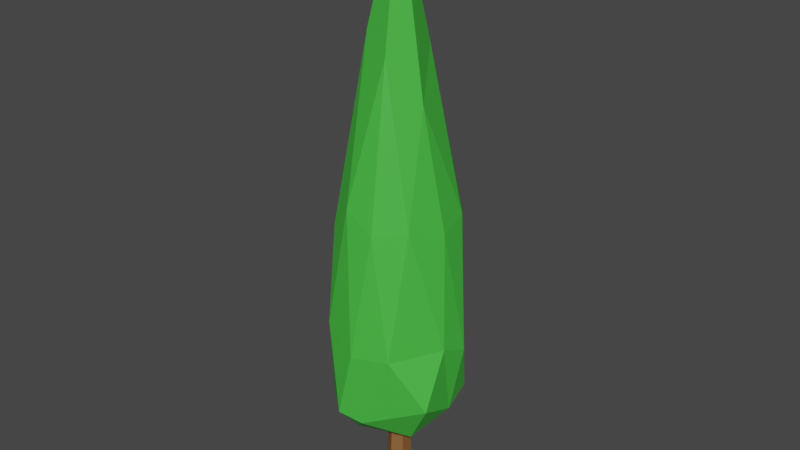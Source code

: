 # Source: Baum.blend  (saved by Blender 3.2.14; exported with 4.5.12 LTS)
import bpy
from mathutils import Matrix  # noqa: F401  (used for matrix-valued properties, if any)

bpy.ops.wm.read_factory_settings(use_empty=True)
scene = bpy.context.scene
scene.name = 'Scene'

# ---- collections
col_collection = bpy.data.collections.new('Collection'); scene.collection.children.link(col_collection)

# ---- materials (node trees are filled in below, after node groups)
mat_stamm = bpy.data.materials.new('Stamm')
mat_stamm.use_transparent_shadow = False
mat_gr_n = bpy.data.materials.new('Grün')
mat_gr_n.use_transparent_shadow = False

# ---- material node trees
mat_stamm.use_nodes = True; mat_stamm.node_tree.nodes.clear()
_N = mat_stamm.node_tree.nodes; _L = mat_stamm.node_tree.links
n0 = _N.new('ShaderNodeOutputMaterial'); n0.name = 'Material Output'; n0.location = (300, 300)
n1 = _N.new('ShaderNodeBsdfPrincipled'); n1.name = 'Principled BSDF'; n1.location = (10, 300)
n1.distribution = 'GGX'
n1.subsurface_method = 'BURLEY'
n1.inputs[0].default_value = (0.2529, 0.1123, 0.03674, 1.0)
n1.inputs[3].default_value = 1.45
n1.inputs[27].default_value = (0.0, 0.0, 0.0, 1.0)
n1.inputs[28].default_value = 1.0
_L.new(n1.outputs[0], n0.inputs[0])
n0.is_active_output = True
mat_gr_n.use_nodes = True; mat_gr_n.node_tree.nodes.clear()
_N = mat_gr_n.node_tree.nodes; _L = mat_gr_n.node_tree.links
n0 = _N.new('ShaderNodeOutputMaterial'); n0.name = 'Material Output'; n0.location = (300, 300)
n1 = _N.new('ShaderNodeBsdfPrincipled'); n1.name = 'Principled BSDF'; n1.location = (10, 300)
n1.distribution = 'GGX'
n1.subsurface_method = 'BURLEY'
n1.inputs[0].default_value = (0.06129, 0.5277, 0.05275, 1.0)
n1.inputs[3].default_value = 1.45
n1.inputs[27].default_value = (0.0, 0.0, 0.0, 1.0)
n1.inputs[28].default_value = 1.0
_L.new(n1.outputs[0], n0.inputs[0])
n0.is_active_output = True

# ---- world
world_world = bpy.data.worlds.new('World'); scene.world = world_world
world_world.use_nodes = True; world_world.node_tree.nodes.clear()
_N = world_world.node_tree.nodes; _L = world_world.node_tree.links
n0 = _N.new('ShaderNodeOutputWorld'); n0.name = 'World Output'; n0.location = (300, 300)
n1 = _N.new('ShaderNodeBackground'); n1.name = 'Background'; n1.location = (10, 300)
n1.inputs[0].default_value = (0.05088, 0.05088, 0.05088, 1.0)
_L.new(n1.outputs[0], n0.inputs[0])
n0.is_active_output = True
world_world.color = (0.05088, 0.05088, 0.05088)
world_world.use_sun_shadow = False
world_world.sun_shadow_jitter_overblur = 0.0

# ---- meshes
me_cylinder = bpy.data.meshes.new('Cylinder')
me_cylinder.from_pydata([(0.0, 0.8754, -1.245), (0.0, 0.6367, 1.292), (0.7581, 0.4377, -1.245), (0.5514, 0.3183, 1.292), (0.7581, -0.4377, -1.245), (0.5514, -0.3183, 1.292), (-7.653e-08, -0.8754, -1.245), (-5.566e-08, -0.6367, 1.292), (-0.7581, -0.4377, -1.245), (-0.5514, -0.3183, 1.292), (-0.7581, 0.4377, -1.245), (-0.5514, 0.3183, 1.292), (0.0, 0.9588, -0.6217), (0.0, 0.8207, 0.2239), (0.7108, 0.4104, 0.2239), (0.8303, 0.4794, -0.6217), (0.7108, -0.4104, 0.2239), (0.8303, -0.4794, -0.6217), (-7.175e-08, -0.8207, 0.2239), (-8.382e-08, -0.9588, -0.6217), (-0.7108, -0.4104, 0.2239), (-0.8303, -0.4794, -0.6217), (-0.7108, 0.4104, 0.2239), (-0.8303, 0.4794, -0.6217)], [], [(13, 1, 3, 14), (14, 3, 5, 16), (16, 5, 7, 18), (18, 7, 9, 20), (3, 1, 11, 9, 7, 5), (20, 9, 11, 22), (22, 11, 1, 13), (0, 2, 4, 6, 8, 10), (10, 23, 12, 0), (23, 22, 13, 12), (8, 21, 23, 10), (21, 20, 22, 23), (6, 19, 21, 8), (19, 18, 20, 21), (4, 17, 19, 6), (17, 16, 18, 19), (2, 15, 17, 4), (15, 14, 16, 17), (0, 12, 15, 2), (12, 13, 14, 15)])
_uv = me_cylinder.uv_layers.new(name='UVMap')
_uv.uv.foreach_set('vector', [1.0, 0.7895, 1.0, 1.0, 0.8333, 1.0, 0.8333, 0.7895, 0.8333, 0.7895, 0.8333, 1.0, 0.6667, 1.0, 0.6667, 0.7895, 0.6667, 0.7895, 0.6667, 1.0, 0.5, 1.0, 0.5, 0.7895, 0.5, 0.7895, 0.5, 1.0, 0.3333, 1.0, 0.3333, 0.7895, 0.4578, 0.37, 0.25, 0.49, 0.04215, 0.37, 0.04215, 0.13, 0.25, 0.01, 0.4578, 0.13, 0.3333, 0.7895, 0.3333, 1.0, 0.1667, 1.0, 0.1667, 0.7895, 0.1667, 0.7895, 0.1667, 1.0, -8.941e-08, 1.0, -8.941e-08, 0.7895, 0.75, 0.49, 0.9578, 0.37, 0.9578, 0.13, 0.75, 0.01, 0.5422, 0.13, 0.5422, 0.37, 0.1667, 0.5, 0.1667, 0.6228, -8.941e-08, 0.6228, -8.941e-08, 0.5, 0.1667, 0.6228, 0.1667, 0.7895, -8.941e-08, 0.7895, -8.941e-08, 0.6228, 0.3333, 0.5, 0.3333, 0.6228, 0.1667, 0.6228, 0.1667, 0.5, 0.3333, 0.6228, 0.3333, 0.7895, 0.1667, 0.7895, 0.1667, 0.6228, 0.5, 0.5, 0.5, 0.6228, 0.3333, 0.6228, 0.3333, 0.5, 0.5, 0.6228, 0.5, 0.7895, 0.3333, 0.7895, 0.3333, 0.6228, 0.6667, 0.5, 0.6667, 0.6228, 0.5, 0.6228, 0.5, 0.5, 0.6667, 0.6228, 0.6667, 0.7895, 0.5, 0.7895, 0.5, 0.6228, 0.8333, 0.5, 0.8333, 0.6228, 0.6667, 0.6228, 0.6667, 0.5, 0.8333, 0.6228, 0.8333, 0.7895, 0.6667, 0.7895, 0.6667, 0.6228, 1.0, 0.5, 1.0, 0.6228, 0.8333, 0.6228, 0.8333, 0.5, 1.0, 0.6228, 1.0, 0.7895, 0.8333, 0.7895, 0.8333, 0.6228])
me_cylinder.materials.append(mat_stamm)
me_cylinder.use_remesh_preserve_volume = False
me_cylinder.use_remesh_preserve_attributes = False
me_cylinder.use_mirror_vertex_groups = False
me_cylinder.update()
me_icosphere = bpy.data.meshes.new('Icosphere')
me_icosphere.from_pydata([(0.0325, 0.009953, -0.9057), (1.187, -0.6714, 0.2768), (-0.3703, -1.304, -0.06271), (-1.121, -0.116, 0.1373), (-0.503, 1.205, 0.08797), (0.9284, 0.8424, -0.007653), (0.1902, -0.9752, 3.632), (-0.8943, -0.7243, 3.455), (-0.7203, 0.6854, 3.314), (0.4336, 1.291, 3.425), (0.9199, 0.1317, 3.503), (-0.2039, 0.2457, 9.293), (-0.3241, -0.81, -0.6418), (0.6685, -0.4626, -0.6299), (0.04753, -1.143, -0.2195), (1.062, 0.1913, -0.1482), (0.584, 0.428, -0.7102), (-0.7497, -0.0992, -0.6747), (-0.9605, -0.7846, -0.1228), (-0.0603, 0.629, -0.725), (-0.8116, 0.6726, -0.1793), (0.3863, 1.078, -0.1434), (1.15, -0.1172, 1.33), (1.164, 0.4725, 1.072), (-0.06651, -1.281, 1.256), (0.6069, -1.036, 1.285), (-1.138, -0.4674, 1.869), (-0.7819, -1.058, 1.635), (-0.6986, 1.048, 1.485), (-1.005, 0.3162, 1.252), (0.6689, 1.128, 1.192), (0.01556, 1.284, 1.393), (0.6777, -0.5637, 3.714), (-0.3758, -0.9587, 4.001), (-0.9402, -0.07288, 3.61), (-0.2125, 1.164, 4.087), (0.8096, 0.7764, 3.655), (0.07659, -0.4474, 6.681), (0.5158, 0.01114, 5.817), (-0.539, -0.1823, 6.995), (-0.4268, 0.3615, 5.721), (0.07782, 0.7312, 6.667)], [], [(0, 13, 12), (1, 13, 15), (0, 12, 17), (0, 17, 19), (0, 19, 16), (1, 15, 22), (2, 14, 24), (3, 18, 26), (4, 20, 28), (5, 21, 30), (1, 22, 25), (2, 24, 27), (3, 26, 29), (4, 28, 31), (5, 30, 23), (6, 32, 37), (7, 33, 39), (8, 34, 40), (9, 35, 41), (10, 36, 38), (38, 41, 11), (38, 36, 41), (36, 9, 41), (41, 40, 11), (41, 35, 40), (35, 8, 40), (40, 39, 11), (40, 34, 39), (34, 7, 39), (39, 37, 11), (39, 33, 37), (33, 6, 37), (37, 38, 11), (37, 32, 38), (32, 10, 38), (23, 36, 10), (23, 30, 36), (30, 9, 36), (31, 35, 9), (31, 28, 35), (28, 8, 35), (29, 34, 8), (29, 26, 34), (26, 7, 34), (27, 33, 7), (27, 24, 33), (24, 6, 33), (25, 32, 6), (25, 22, 32), (22, 10, 32), (30, 31, 9), (30, 21, 31), (21, 4, 31), (28, 29, 8), (28, 20, 29), (20, 3, 29), (26, 27, 7), (26, 18, 27), (18, 2, 27), (24, 25, 6), (24, 14, 25), (14, 1, 25), (22, 23, 10), (22, 15, 23), (15, 5, 23), (16, 21, 5), (16, 19, 21), (19, 4, 21), (19, 20, 4), (19, 17, 20), (17, 3, 20), (17, 18, 3), (17, 12, 18), (12, 2, 18), (15, 16, 5), (15, 13, 16), (13, 0, 16), (12, 14, 2), (12, 13, 14), (13, 1, 14)])
_uv = me_icosphere.uv_layers.new(name='UVMap')
_uv.uv.foreach_set('vector', [0.8182, 0.0, 0.7727, 0.07873, 0.8636, 0.07873, 0.7273, 0.1575, 0.6818, 0.07873, 0.6364, 0.1575, 0.09091, 0.0, 0.04545, 0.07873, 0.1364, 0.07873, 0.2727, 0.0, 0.2273, 0.07873, 0.3182, 0.07873, 0.4545, 0.0, 0.4091, 0.07873, 0.5, 0.07873, 0.7273, 0.1575, 0.6364, 0.1575, 0.6818, 0.2362, 0.9091, 0.1575, 0.8182, 0.1575, 0.8636, 0.2362, 0.1818, 0.1575, 0.09091, 0.1575, 0.1364, 0.2362, 0.3636, 0.1575, 0.2727, 0.1575, 0.3182, 0.2362, 0.5455, 0.1575, 0.4545, 0.1575, 0.5, 0.2362, 0.7273, 0.1575, 0.6818, 0.2362, 0.7727, 0.2362, 0.9091, 0.1575, 0.8636, 0.2362, 0.9545, 0.2362, 0.1818, 0.1575, 0.1364, 0.2362, 0.2273, 0.2362, 0.3636, 0.1575, 0.3182, 0.2362, 0.4091, 0.2362, 0.5455, 0.1575, 0.5, 0.2362, 0.5909, 0.2362, 0.8182, 0.3149, 0.7273, 0.3149, 0.7727, 0.3937, 1.0, 0.3149, 0.9091, 0.3149, 0.9545, 0.3937, 0.2727, 0.3149, 0.1818, 0.3149, 0.2273, 0.3937, 0.4545, 0.3149, 0.3636, 0.3149, 0.4091, 0.3937, 0.6364, 0.3149, 0.5455, 0.3149, 0.5909, 0.3937, 0.5909, 0.3937, 0.5, 0.3937, 0.5455, 0.4724, 0.5909, 0.3937, 0.5455, 0.3149, 0.5, 0.3937, 0.5455, 0.3149, 0.4545, 0.3149, 0.5, 0.3937, 0.4091, 0.3937, 0.3182, 0.3937, 0.3636, 0.4724, 0.4091, 0.3937, 0.3636, 0.3149, 0.3182, 0.3937, 0.3636, 0.3149, 0.2727, 0.3149, 0.3182, 0.3937, 0.2273, 0.3937, 0.1364, 0.3937, 0.1818, 0.4724, 0.2273, 0.3937, 0.1818, 0.3149, 0.1364, 0.3937, 0.1818, 0.3149, 0.09091, 0.3149, 0.1364, 0.3937, 0.9545, 0.3937, 0.8636, 0.3937, 0.9091, 0.4724, 0.9545, 0.3937, 0.9091, 0.3149, 0.8636, 0.3937, 0.9091, 0.3149, 0.8182, 0.3149, 0.8636, 0.3937, 0.7727, 0.3937, 0.6818, 0.3937, 0.7273, 0.4724, 0.7727, 0.3937, 0.7273, 0.3149, 0.6818, 0.3937, 0.7273, 0.3149, 0.6364, 0.3149, 0.6818, 0.3937, 0.5909, 0.2362, 0.5455, 0.3149, 0.6364, 0.3149, 0.5909, 0.2362, 0.5, 0.2362, 0.5455, 0.3149, 0.5, 0.2362, 0.4545, 0.3149, 0.5455, 0.3149, 0.4091, 0.2362, 0.3636, 0.3149, 0.4545, 0.3149, 0.4091, 0.2362, 0.3182, 0.2362, 0.3636, 0.3149, 0.3182, 0.2362, 0.2727, 0.3149, 0.3636, 0.3149, 0.2273, 0.2362, 0.1818, 0.3149, 0.2727, 0.3149, 0.2273, 0.2362, 0.1364, 0.2362, 0.1818, 0.3149, 0.1364, 0.2362, 0.09091, 0.3149, 0.1818, 0.3149, 0.9545, 0.2362, 0.9091, 0.3149, 1.0, 0.3149, 0.9545, 0.2362, 0.8636, 0.2362, 0.9091, 0.3149, 0.8636, 0.2362, 0.8182, 0.3149, 0.9091, 0.3149, 0.7727, 0.2362, 0.7273, 0.3149, 0.8182, 0.3149, 0.7727, 0.2362, 0.6818, 0.2362, 0.7273, 0.3149, 0.6818, 0.2362, 0.6364, 0.3149, 0.7273, 0.3149, 0.5, 0.2362, 0.4091, 0.2362, 0.4545, 0.3149, 0.5, 0.2362, 0.4545, 0.1575, 0.4091, 0.2362, 0.4545, 0.1575, 0.3636, 0.1575, 0.4091, 0.2362, 0.3182, 0.2362, 0.2273, 0.2362, 0.2727, 0.3149, 0.3182, 0.2362, 0.2727, 0.1575, 0.2273, 0.2362, 0.2727, 0.1575, 0.1818, 0.1575, 0.2273, 0.2362, 0.1364, 0.2362, 0.04545, 0.2362, 0.09091, 0.3149, 0.1364, 0.2362, 0.09091, 0.1575, 0.04545, 0.2362, 0.09091, 0.1575, 0.0, 0.1575, 0.04545, 0.2362, 0.8636, 0.2362, 0.7727, 0.2362, 0.8182, 0.3149, 0.8636, 0.2362, 0.8182, 0.1575, 0.7727, 0.2362, 0.8182, 0.1575, 0.7273, 0.1575, 0.7727, 0.2362, 0.6818, 0.2362, 0.5909, 0.2362, 0.6364, 0.3149, 0.6818, 0.2362, 0.6364, 0.1575, 0.5909, 0.2362, 0.6364, 0.1575, 0.5455, 0.1575, 0.5909, 0.2362, 0.5, 0.07873, 0.4545, 0.1575, 0.5455, 0.1575, 0.5, 0.07873, 0.4091, 0.07873, 0.4545, 0.1575, 0.4091, 0.07873, 0.3636, 0.1575, 0.4545, 0.1575, 0.3182, 0.07873, 0.2727, 0.1575, 0.3636, 0.1575, 0.3182, 0.07873, 0.2273, 0.07873, 0.2727, 0.1575, 0.2273, 0.07873, 0.1818, 0.1575, 0.2727, 0.1575, 0.1364, 0.07873, 0.09091, 0.1575, 0.1818, 0.1575, 0.1364, 0.07873, 0.04545, 0.07873, 0.09091, 0.1575, 0.04545, 0.07873, 0.0, 0.1575, 0.09091, 0.1575, 0.6364, 0.1575, 0.5909, 0.07873, 0.5455, 0.1575, 0.6364, 0.1575, 0.6818, 0.07873, 0.5909, 0.07873, 0.6818, 0.07873, 0.6364, 0.0, 0.5909, 0.07873, 0.8636, 0.07873, 0.8182, 0.1575, 0.9091, 0.1575, 0.8636, 0.07873, 0.7727, 0.07873, 0.8182, 0.1575, 0.7727, 0.07873, 0.7273, 0.1575, 0.8182, 0.1575])
me_icosphere.materials.append(mat_gr_n)
me_icosphere.use_remesh_preserve_volume = False
me_icosphere.use_remesh_preserve_attributes = False
me_icosphere.use_mirror_vertex_groups = False
me_icosphere.update()

# ---- objects
ob_tree_01 = bpy.data.objects.new('Tree_01', me_cylinder)
ob_icosphere = bpy.data.objects.new('Icosphere', me_icosphere)

# ---- transforms, parenting, visibility, modifiers, constraints
ob_tree_01.location = (0.0, 0.0, 0.0)
ob_tree_01.scale = (0.3072, 0.3392, 1.0)
ob_tree_01.lineart.crease_threshold = 0.0
ob_icosphere.parent = ob_tree_01
ob_icosphere.matrix_parent_inverse = Matrix(((3.255, -0.0, 0.0, -0.0), (-0.0, 2.948, -0.0, 0.0), (0.0, -0.0, 1.0, -0.0), (-0.0, 0.0, -0.0, 1.0)))
ob_icosphere.location = (0.0, 0.0, 1.545)
ob_icosphere.scale = (1.18, 1.18, 1.18)
ob_icosphere.lineart.crease_threshold = 0.0

# ---- collection membership
col_collection.objects.link(ob_tree_01)
col_collection.objects.link(ob_icosphere)

# ---- scene / render settings (as saved in the file)
scene.frame_start = 1; scene.frame_end = 250; scene.frame_set(1)
scene.render.engine = 'BLENDER_EEVEE_NEXT'
scene.cycles.use_denoising = False
scene.cycles.samples = 128
scene.cycles.sampling_pattern = 'TABULATED_SOBOL'
scene.cycles.use_adaptive_sampling = False
scene.cycles.use_light_tree = False
scene.view_settings.view_transform = 'Filmic'
bpy.context.view_layer.update()

# ---- added for rendering (the .blend has no active camera and no usable light): camera, sun
cam_auto = bpy.data.cameras.new('AutoCamera')
cam_auto.lens = 50.0
cam_auto.sensor_width = 36.0
cam_auto.clip_end = 1000.0
ob_auto_camera = bpy.data.objects.new('AutoCamera', cam_auto)
scene.collection.objects.link(ob_auto_camera)
ob_auto_camera.location = (13.3105, -15.9461, 16.2577)
ob_auto_camera.rotation_euler = (1.09748, -7.21219e-08, 0.694738)
scene.camera = ob_auto_camera
light_auto_sun = bpy.data.lights.new('AutoSun', 'SUN')
light_auto_sun.energy = 3.0
light_auto_sun.angle = 0.0523599
ob_auto_sun = bpy.data.objects.new('AutoSun', light_auto_sun)
scene.collection.objects.link(ob_auto_sun)
ob_auto_sun.rotation_euler = (0.872665, 0.174533, 0.523599)
bpy.context.view_layer.update()
